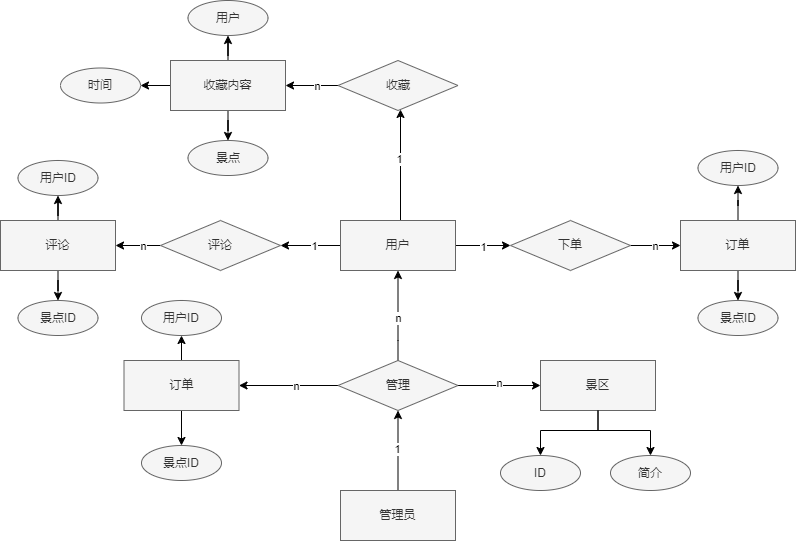

The diagram above was exported from draw.io. Its source (the exported page's mxGraphModel, read from the mxfile embedded in the PNG):
<mxGraphModel dx="1434" dy="738" grid="1" gridSize="10" guides="1" tooltips="1" connect="1" arrows="1" fold="1" page="1" pageScale="1" pageWidth="850" pageHeight="1100" math="0" shadow="0" extFonts="Permanent Marker^https://fonts.googleapis.com/css?family=Permanent+Marker">
  <root>
    <mxCell id="0" />
    <mxCell id="1" parent="0" />
    <mxCell id="algwzxm7ROfjzH3wWhtB-11" style="edgeStyle=orthogonalEdgeStyle;rounded=0;orthogonalLoop=1;jettySize=auto;html=1;" edge="1" parent="1" source="algwzxm7ROfjzH3wWhtB-1" target="algwzxm7ROfjzH3wWhtB-10">
      <mxGeometry relative="1" as="geometry" />
    </mxCell>
    <mxCell id="algwzxm7ROfjzH3wWhtB-14" value="1" style="edgeLabel;html=1;align=center;verticalAlign=middle;resizable=0;points=[];" vertex="1" connectable="0" parent="algwzxm7ROfjzH3wWhtB-11">
      <mxGeometry x="-0.1" y="3" relative="1" as="geometry">
        <mxPoint y="-3" as="offset" />
      </mxGeometry>
    </mxCell>
    <mxCell id="algwzxm7ROfjzH3wWhtB-29" style="edgeStyle=orthogonalEdgeStyle;rounded=0;orthogonalLoop=1;jettySize=auto;html=1;" edge="1" parent="1" source="algwzxm7ROfjzH3wWhtB-1" target="algwzxm7ROfjzH3wWhtB-23">
      <mxGeometry relative="1" as="geometry">
        <Array as="points">
          <mxPoint x="420" y="230" />
          <mxPoint x="420" y="230" />
        </Array>
      </mxGeometry>
    </mxCell>
    <mxCell id="algwzxm7ROfjzH3wWhtB-44" value="1" style="edgeLabel;html=1;align=center;verticalAlign=middle;resizable=0;points=[];" vertex="1" connectable="0" parent="algwzxm7ROfjzH3wWhtB-29">
      <mxGeometry x="0.0807" y="-3" relative="1" as="geometry">
        <mxPoint x="-5" y="-2" as="offset" />
      </mxGeometry>
    </mxCell>
    <mxCell id="algwzxm7ROfjzH3wWhtB-34" value="" style="edgeStyle=orthogonalEdgeStyle;rounded=0;orthogonalLoop=1;jettySize=auto;html=1;" edge="1" parent="1" source="algwzxm7ROfjzH3wWhtB-1" target="algwzxm7ROfjzH3wWhtB-33">
      <mxGeometry relative="1" as="geometry" />
    </mxCell>
    <mxCell id="algwzxm7ROfjzH3wWhtB-37" value="1" style="edgeLabel;html=1;align=center;verticalAlign=middle;resizable=0;points=[];" vertex="1" connectable="0" parent="algwzxm7ROfjzH3wWhtB-34">
      <mxGeometry x="-0.0154" y="-1" relative="1" as="geometry">
        <mxPoint as="offset" />
      </mxGeometry>
    </mxCell>
    <mxCell id="algwzxm7ROfjzH3wWhtB-1" value="用户" style="rounded=0;whiteSpace=wrap;html=1;fillColor=#f5f5f5;fontColor=#333333;strokeColor=#666666;" vertex="1" parent="1">
      <mxGeometry x="360" y="290" width="115" height="50" as="geometry" />
    </mxCell>
    <mxCell id="algwzxm7ROfjzH3wWhtB-4" style="edgeStyle=orthogonalEdgeStyle;rounded=0;orthogonalLoop=1;jettySize=auto;html=1;" edge="1" parent="1" source="algwzxm7ROfjzH3wWhtB-2" target="algwzxm7ROfjzH3wWhtB-3">
      <mxGeometry relative="1" as="geometry" />
    </mxCell>
    <mxCell id="algwzxm7ROfjzH3wWhtB-5" value="1" style="edgeLabel;html=1;align=center;verticalAlign=middle;resizable=0;points=[];" vertex="1" connectable="0" parent="algwzxm7ROfjzH3wWhtB-4">
      <mxGeometry x="0.0444" y="2" relative="1" as="geometry">
        <mxPoint x="1" as="offset" />
      </mxGeometry>
    </mxCell>
    <mxCell id="algwzxm7ROfjzH3wWhtB-2" value="管理员" style="rounded=0;whiteSpace=wrap;html=1;fillColor=#f5f5f5;fontColor=#333333;strokeColor=#666666;" vertex="1" parent="1">
      <mxGeometry x="360" y="560" width="115" height="50" as="geometry" />
    </mxCell>
    <mxCell id="algwzxm7ROfjzH3wWhtB-6" style="edgeStyle=orthogonalEdgeStyle;rounded=0;orthogonalLoop=1;jettySize=auto;html=1;" edge="1" parent="1" source="algwzxm7ROfjzH3wWhtB-3" target="algwzxm7ROfjzH3wWhtB-1">
      <mxGeometry relative="1" as="geometry">
        <Array as="points">
          <mxPoint x="418" y="410" />
          <mxPoint x="418" y="410" />
        </Array>
      </mxGeometry>
    </mxCell>
    <mxCell id="algwzxm7ROfjzH3wWhtB-7" value="n" style="edgeLabel;html=1;align=center;verticalAlign=middle;resizable=0;points=[];" vertex="1" connectable="0" parent="algwzxm7ROfjzH3wWhtB-6">
      <mxGeometry x="-0.0462" y="-1" relative="1" as="geometry">
        <mxPoint x="-1" as="offset" />
      </mxGeometry>
    </mxCell>
    <mxCell id="algwzxm7ROfjzH3wWhtB-46" value="" style="edgeStyle=orthogonalEdgeStyle;rounded=0;orthogonalLoop=1;jettySize=auto;html=1;" edge="1" parent="1" source="algwzxm7ROfjzH3wWhtB-3" target="algwzxm7ROfjzH3wWhtB-45">
      <mxGeometry relative="1" as="geometry" />
    </mxCell>
    <mxCell id="algwzxm7ROfjzH3wWhtB-47" value="n" style="edgeLabel;html=1;align=center;verticalAlign=middle;resizable=0;points=[];" vertex="1" connectable="0" parent="algwzxm7ROfjzH3wWhtB-46">
      <mxGeometry x="-0.0182" y="3" relative="1" as="geometry">
        <mxPoint x="1" as="offset" />
      </mxGeometry>
    </mxCell>
    <mxCell id="algwzxm7ROfjzH3wWhtB-58" value="" style="edgeStyle=orthogonalEdgeStyle;rounded=0;orthogonalLoop=1;jettySize=auto;html=1;" edge="1" parent="1" source="algwzxm7ROfjzH3wWhtB-3" target="algwzxm7ROfjzH3wWhtB-55">
      <mxGeometry relative="1" as="geometry" />
    </mxCell>
    <mxCell id="algwzxm7ROfjzH3wWhtB-59" value="n" style="edgeLabel;html=1;align=center;verticalAlign=middle;resizable=0;points=[];" vertex="1" connectable="0" parent="algwzxm7ROfjzH3wWhtB-58">
      <mxGeometry x="-0.1414" relative="1" as="geometry">
        <mxPoint x="1" as="offset" />
      </mxGeometry>
    </mxCell>
    <mxCell id="algwzxm7ROfjzH3wWhtB-3" value="管理" style="rhombus;whiteSpace=wrap;html=1;fillColor=#f5f5f5;fontColor=#333333;strokeColor=#666666;" vertex="1" parent="1">
      <mxGeometry x="357.5" y="430" width="120" height="50" as="geometry" />
    </mxCell>
    <mxCell id="algwzxm7ROfjzH3wWhtB-13" style="edgeStyle=orthogonalEdgeStyle;rounded=0;orthogonalLoop=1;jettySize=auto;html=1;entryX=1;entryY=0.5;entryDx=0;entryDy=0;" edge="1" parent="1" source="algwzxm7ROfjzH3wWhtB-10" target="algwzxm7ROfjzH3wWhtB-12">
      <mxGeometry relative="1" as="geometry" />
    </mxCell>
    <mxCell id="algwzxm7ROfjzH3wWhtB-15" value="n" style="edgeLabel;html=1;align=center;verticalAlign=middle;resizable=0;points=[];" vertex="1" connectable="0" parent="algwzxm7ROfjzH3wWhtB-13">
      <mxGeometry x="-0.2" relative="1" as="geometry">
        <mxPoint as="offset" />
      </mxGeometry>
    </mxCell>
    <mxCell id="algwzxm7ROfjzH3wWhtB-10" value="评论" style="rhombus;whiteSpace=wrap;html=1;fillColor=#f5f5f5;fontColor=#333333;strokeColor=#666666;" vertex="1" parent="1">
      <mxGeometry x="180" y="290" width="120" height="50" as="geometry" />
    </mxCell>
    <mxCell id="algwzxm7ROfjzH3wWhtB-17" value="" style="edgeStyle=orthogonalEdgeStyle;rounded=0;orthogonalLoop=1;jettySize=auto;html=1;" edge="1" parent="1" source="algwzxm7ROfjzH3wWhtB-12" target="algwzxm7ROfjzH3wWhtB-16">
      <mxGeometry relative="1" as="geometry" />
    </mxCell>
    <mxCell id="algwzxm7ROfjzH3wWhtB-19" value="" style="edgeStyle=orthogonalEdgeStyle;rounded=0;orthogonalLoop=1;jettySize=auto;html=1;" edge="1" parent="1" source="algwzxm7ROfjzH3wWhtB-12" target="algwzxm7ROfjzH3wWhtB-18">
      <mxGeometry relative="1" as="geometry" />
    </mxCell>
    <mxCell id="algwzxm7ROfjzH3wWhtB-12" value="评论" style="rounded=0;whiteSpace=wrap;html=1;fillColor=#f5f5f5;fontColor=#333333;strokeColor=#666666;" vertex="1" parent="1">
      <mxGeometry x="20" y="290" width="115" height="50" as="geometry" />
    </mxCell>
    <mxCell id="algwzxm7ROfjzH3wWhtB-16" value="用户ID" style="ellipse;whiteSpace=wrap;html=1;fillColor=#f5f5f5;strokeColor=#666666;fontColor=#333333;rounded=0;" vertex="1" parent="1">
      <mxGeometry x="37.5" y="230" width="80" height="35" as="geometry" />
    </mxCell>
    <mxCell id="algwzxm7ROfjzH3wWhtB-18" value="景点ID" style="ellipse;whiteSpace=wrap;html=1;fillColor=#f5f5f5;strokeColor=#666666;fontColor=#333333;rounded=0;" vertex="1" parent="1">
      <mxGeometry x="37.5" y="370" width="80" height="35" as="geometry" />
    </mxCell>
    <mxCell id="algwzxm7ROfjzH3wWhtB-21" style="edgeStyle=orthogonalEdgeStyle;rounded=0;orthogonalLoop=1;jettySize=auto;html=1;entryX=1;entryY=0.5;entryDx=0;entryDy=0;" edge="1" parent="1" source="algwzxm7ROfjzH3wWhtB-23" target="algwzxm7ROfjzH3wWhtB-26">
      <mxGeometry relative="1" as="geometry" />
    </mxCell>
    <mxCell id="algwzxm7ROfjzH3wWhtB-22" value="n" style="edgeLabel;html=1;align=center;verticalAlign=middle;resizable=0;points=[];" vertex="1" connectable="0" parent="algwzxm7ROfjzH3wWhtB-21">
      <mxGeometry x="-0.2" relative="1" as="geometry">
        <mxPoint as="offset" />
      </mxGeometry>
    </mxCell>
    <mxCell id="algwzxm7ROfjzH3wWhtB-23" value="收藏" style="rhombus;whiteSpace=wrap;html=1;fillColor=#f5f5f5;fontColor=#333333;strokeColor=#666666;" vertex="1" parent="1">
      <mxGeometry x="357.5" y="130" width="120" height="50" as="geometry" />
    </mxCell>
    <mxCell id="algwzxm7ROfjzH3wWhtB-24" value="" style="edgeStyle=orthogonalEdgeStyle;rounded=0;orthogonalLoop=1;jettySize=auto;html=1;" edge="1" parent="1" source="algwzxm7ROfjzH3wWhtB-26" target="algwzxm7ROfjzH3wWhtB-27">
      <mxGeometry relative="1" as="geometry" />
    </mxCell>
    <mxCell id="algwzxm7ROfjzH3wWhtB-25" value="" style="edgeStyle=orthogonalEdgeStyle;rounded=0;orthogonalLoop=1;jettySize=auto;html=1;" edge="1" parent="1" source="algwzxm7ROfjzH3wWhtB-26" target="algwzxm7ROfjzH3wWhtB-28">
      <mxGeometry relative="1" as="geometry" />
    </mxCell>
    <mxCell id="algwzxm7ROfjzH3wWhtB-32" value="" style="edgeStyle=orthogonalEdgeStyle;rounded=0;orthogonalLoop=1;jettySize=auto;html=1;" edge="1" parent="1" source="algwzxm7ROfjzH3wWhtB-26" target="algwzxm7ROfjzH3wWhtB-30">
      <mxGeometry relative="1" as="geometry" />
    </mxCell>
    <mxCell id="algwzxm7ROfjzH3wWhtB-26" value="收藏内容" style="rounded=0;whiteSpace=wrap;html=1;fillColor=#f5f5f5;fontColor=#333333;strokeColor=#666666;" vertex="1" parent="1">
      <mxGeometry x="190" y="130" width="115" height="50" as="geometry" />
    </mxCell>
    <mxCell id="algwzxm7ROfjzH3wWhtB-27" value="用户" style="ellipse;whiteSpace=wrap;html=1;fillColor=#f5f5f5;strokeColor=#666666;fontColor=#333333;rounded=0;" vertex="1" parent="1">
      <mxGeometry x="207.5" y="70" width="80" height="35" as="geometry" />
    </mxCell>
    <mxCell id="algwzxm7ROfjzH3wWhtB-28" value="景点" style="ellipse;whiteSpace=wrap;html=1;fillColor=#f5f5f5;strokeColor=#666666;fontColor=#333333;rounded=0;" vertex="1" parent="1">
      <mxGeometry x="207.5" y="210" width="80" height="35" as="geometry" />
    </mxCell>
    <mxCell id="algwzxm7ROfjzH3wWhtB-30" value="时间" style="ellipse;whiteSpace=wrap;html=1;fillColor=#f5f5f5;strokeColor=#666666;fontColor=#333333;rounded=0;" vertex="1" parent="1">
      <mxGeometry x="80" y="137.5" width="80" height="35" as="geometry" />
    </mxCell>
    <mxCell id="algwzxm7ROfjzH3wWhtB-36" value="" style="edgeStyle=orthogonalEdgeStyle;rounded=0;orthogonalLoop=1;jettySize=auto;html=1;" edge="1" parent="1" source="algwzxm7ROfjzH3wWhtB-33" target="algwzxm7ROfjzH3wWhtB-35">
      <mxGeometry relative="1" as="geometry" />
    </mxCell>
    <mxCell id="algwzxm7ROfjzH3wWhtB-39" value="n" style="edgeLabel;html=1;align=center;verticalAlign=middle;resizable=0;points=[];" vertex="1" connectable="0" parent="algwzxm7ROfjzH3wWhtB-36">
      <mxGeometry x="-0.05" relative="1" as="geometry">
        <mxPoint as="offset" />
      </mxGeometry>
    </mxCell>
    <mxCell id="algwzxm7ROfjzH3wWhtB-33" value="下单" style="rhombus;whiteSpace=wrap;html=1;fillColor=#f5f5f5;fontColor=#333333;strokeColor=#666666;" vertex="1" parent="1">
      <mxGeometry x="530" y="290" width="120" height="50" as="geometry" />
    </mxCell>
    <mxCell id="algwzxm7ROfjzH3wWhtB-42" value="" style="edgeStyle=orthogonalEdgeStyle;rounded=0;orthogonalLoop=1;jettySize=auto;html=1;" edge="1" parent="1" source="algwzxm7ROfjzH3wWhtB-35" target="algwzxm7ROfjzH3wWhtB-40">
      <mxGeometry relative="1" as="geometry" />
    </mxCell>
    <mxCell id="algwzxm7ROfjzH3wWhtB-43" value="" style="edgeStyle=orthogonalEdgeStyle;rounded=0;orthogonalLoop=1;jettySize=auto;html=1;" edge="1" parent="1" source="algwzxm7ROfjzH3wWhtB-35" target="algwzxm7ROfjzH3wWhtB-41">
      <mxGeometry relative="1" as="geometry" />
    </mxCell>
    <mxCell id="algwzxm7ROfjzH3wWhtB-35" value="订单" style="rounded=0;whiteSpace=wrap;html=1;fillColor=#f5f5f5;fontColor=#333333;strokeColor=#666666;" vertex="1" parent="1">
      <mxGeometry x="700" y="290" width="115" height="50" as="geometry" />
    </mxCell>
    <mxCell id="algwzxm7ROfjzH3wWhtB-40" value="用户ID" style="ellipse;whiteSpace=wrap;html=1;fillColor=#f5f5f5;strokeColor=#666666;fontColor=#333333;rounded=0;" vertex="1" parent="1">
      <mxGeometry x="717.5" y="220" width="80" height="35" as="geometry" />
    </mxCell>
    <mxCell id="algwzxm7ROfjzH3wWhtB-41" value="景点ID" style="ellipse;whiteSpace=wrap;html=1;fillColor=#f5f5f5;strokeColor=#666666;fontColor=#333333;rounded=0;" vertex="1" parent="1">
      <mxGeometry x="717.5" y="370" width="80" height="35" as="geometry" />
    </mxCell>
    <mxCell id="algwzxm7ROfjzH3wWhtB-49" style="edgeStyle=orthogonalEdgeStyle;rounded=0;orthogonalLoop=1;jettySize=auto;html=1;entryX=0.5;entryY=0;entryDx=0;entryDy=0;" edge="1" parent="1" source="algwzxm7ROfjzH3wWhtB-45" target="algwzxm7ROfjzH3wWhtB-48">
      <mxGeometry relative="1" as="geometry">
        <mxPoint x="600" y="520" as="targetPoint" />
        <Array as="points">
          <mxPoint x="618" y="500" />
          <mxPoint x="560" y="500" />
        </Array>
      </mxGeometry>
    </mxCell>
    <mxCell id="algwzxm7ROfjzH3wWhtB-45" value="景区" style="rounded=0;whiteSpace=wrap;html=1;fillColor=#f5f5f5;fontColor=#333333;strokeColor=#666666;" vertex="1" parent="1">
      <mxGeometry x="560" y="430" width="115" height="50" as="geometry" />
    </mxCell>
    <mxCell id="algwzxm7ROfjzH3wWhtB-48" value="ID" style="ellipse;whiteSpace=wrap;html=1;fillColor=#f5f5f5;strokeColor=#666666;fontColor=#333333;rounded=0;" vertex="1" parent="1">
      <mxGeometry x="520" y="525" width="80" height="35" as="geometry" />
    </mxCell>
    <mxCell id="algwzxm7ROfjzH3wWhtB-50" value="简介" style="ellipse;whiteSpace=wrap;html=1;fillColor=#f5f5f5;strokeColor=#666666;fontColor=#333333;rounded=0;" vertex="1" parent="1">
      <mxGeometry x="630" y="525" width="80" height="35" as="geometry" />
    </mxCell>
    <mxCell id="algwzxm7ROfjzH3wWhtB-51" style="edgeStyle=orthogonalEdgeStyle;rounded=0;orthogonalLoop=1;jettySize=auto;html=1;entryX=0.5;entryY=0;entryDx=0;entryDy=0;exitX=0.5;exitY=1;exitDx=0;exitDy=0;" edge="1" parent="1" source="algwzxm7ROfjzH3wWhtB-45" target="algwzxm7ROfjzH3wWhtB-50">
      <mxGeometry relative="1" as="geometry">
        <mxPoint x="590" y="535" as="targetPoint" />
        <mxPoint x="628" y="490" as="sourcePoint" />
        <Array as="points">
          <mxPoint x="618" y="500" />
          <mxPoint x="670" y="500" />
        </Array>
      </mxGeometry>
    </mxCell>
    <mxCell id="algwzxm7ROfjzH3wWhtB-53" value="" style="edgeStyle=orthogonalEdgeStyle;rounded=0;orthogonalLoop=1;jettySize=auto;html=1;" edge="1" parent="1" source="algwzxm7ROfjzH3wWhtB-55" target="algwzxm7ROfjzH3wWhtB-56">
      <mxGeometry relative="1" as="geometry" />
    </mxCell>
    <mxCell id="algwzxm7ROfjzH3wWhtB-54" value="" style="edgeStyle=orthogonalEdgeStyle;rounded=0;orthogonalLoop=1;jettySize=auto;html=1;" edge="1" parent="1" source="algwzxm7ROfjzH3wWhtB-55" target="algwzxm7ROfjzH3wWhtB-57">
      <mxGeometry relative="1" as="geometry" />
    </mxCell>
    <mxCell id="algwzxm7ROfjzH3wWhtB-55" value="订单" style="rounded=0;whiteSpace=wrap;html=1;fillColor=#f5f5f5;fontColor=#333333;strokeColor=#666666;" vertex="1" parent="1">
      <mxGeometry x="143.5" y="430" width="115" height="50" as="geometry" />
    </mxCell>
    <mxCell id="algwzxm7ROfjzH3wWhtB-56" value="用户ID" style="ellipse;whiteSpace=wrap;html=1;fillColor=#f5f5f5;strokeColor=#666666;fontColor=#333333;rounded=0;" vertex="1" parent="1">
      <mxGeometry x="161" y="370" width="80" height="35" as="geometry" />
    </mxCell>
    <mxCell id="algwzxm7ROfjzH3wWhtB-57" value="景点ID" style="ellipse;whiteSpace=wrap;html=1;fillColor=#f5f5f5;strokeColor=#666666;fontColor=#333333;rounded=0;" vertex="1" parent="1">
      <mxGeometry x="161" y="515" width="80" height="35" as="geometry" />
    </mxCell>
  </root>
</mxGraphModel>